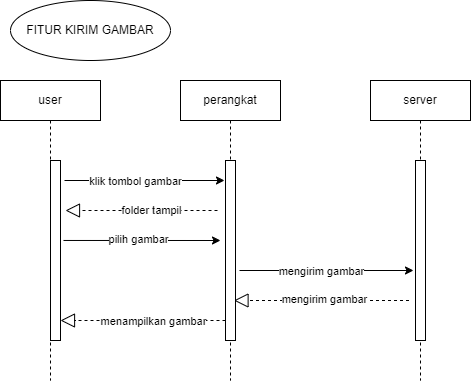

The diagram above was exported from draw.io. Its source (the exported page's mxGraphModel, read from the mxfile embedded in the PNG):
<mxGraphModel dx="1290" dy="557" grid="1" gridSize="10" guides="1" tooltips="1" connect="1" arrows="1" fold="1" page="1" pageScale="1" pageWidth="827" pageHeight="1169" math="0" shadow="0">
  <root>
    <mxCell id="0" />
    <mxCell id="1" parent="0" />
    <mxCell id="5rh8iY7wMKo6pKDTYGPd-1" value="user" style="shape=umlLifeline;perimeter=lifelinePerimeter;whiteSpace=wrap;html=1;container=0;dropTarget=0;collapsible=0;recursiveResize=0;outlineConnect=0;portConstraint=eastwest;newEdgeStyle={&quot;edgeStyle&quot;:&quot;elbowEdgeStyle&quot;,&quot;elbow&quot;:&quot;vertical&quot;,&quot;curved&quot;:0,&quot;rounded&quot;:0};" vertex="1" parent="1">
      <mxGeometry x="50" y="550" width="100" height="300" as="geometry" />
    </mxCell>
    <mxCell id="5rh8iY7wMKo6pKDTYGPd-2" value="" style="html=1;points=[];perimeter=orthogonalPerimeter;outlineConnect=0;targetShapes=umlLifeline;portConstraint=eastwest;newEdgeStyle={&quot;edgeStyle&quot;:&quot;elbowEdgeStyle&quot;,&quot;elbow&quot;:&quot;vertical&quot;,&quot;curved&quot;:0,&quot;rounded&quot;:0};" vertex="1" parent="5rh8iY7wMKo6pKDTYGPd-1">
      <mxGeometry x="50" y="80" width="10" height="180" as="geometry" />
    </mxCell>
    <mxCell id="5rh8iY7wMKo6pKDTYGPd-3" value="perangkat" style="shape=umlLifeline;perimeter=lifelinePerimeter;whiteSpace=wrap;html=1;container=0;dropTarget=0;collapsible=0;recursiveResize=0;outlineConnect=0;portConstraint=eastwest;newEdgeStyle={&quot;edgeStyle&quot;:&quot;elbowEdgeStyle&quot;,&quot;elbow&quot;:&quot;vertical&quot;,&quot;curved&quot;:0,&quot;rounded&quot;:0};" vertex="1" parent="1">
      <mxGeometry x="230" y="550" width="100" height="300" as="geometry" />
    </mxCell>
    <mxCell id="5rh8iY7wMKo6pKDTYGPd-4" value="" style="html=1;points=[];perimeter=orthogonalPerimeter;outlineConnect=0;targetShapes=umlLifeline;portConstraint=eastwest;newEdgeStyle={&quot;edgeStyle&quot;:&quot;elbowEdgeStyle&quot;,&quot;elbow&quot;:&quot;vertical&quot;,&quot;curved&quot;:0,&quot;rounded&quot;:0};" vertex="1" parent="5rh8iY7wMKo6pKDTYGPd-3">
      <mxGeometry x="45" y="80" width="10" height="180" as="geometry" />
    </mxCell>
    <mxCell id="5rh8iY7wMKo6pKDTYGPd-5" value="server" style="shape=umlLifeline;perimeter=lifelinePerimeter;whiteSpace=wrap;html=1;container=0;dropTarget=0;collapsible=0;recursiveResize=0;outlineConnect=0;portConstraint=eastwest;newEdgeStyle={&quot;edgeStyle&quot;:&quot;elbowEdgeStyle&quot;,&quot;elbow&quot;:&quot;vertical&quot;,&quot;curved&quot;:0,&quot;rounded&quot;:0};" vertex="1" parent="1">
      <mxGeometry x="420" y="550" width="100" height="300" as="geometry" />
    </mxCell>
    <mxCell id="5rh8iY7wMKo6pKDTYGPd-6" value="" style="html=1;points=[];perimeter=orthogonalPerimeter;outlineConnect=0;targetShapes=umlLifeline;portConstraint=eastwest;newEdgeStyle={&quot;edgeStyle&quot;:&quot;elbowEdgeStyle&quot;,&quot;elbow&quot;:&quot;vertical&quot;,&quot;curved&quot;:0,&quot;rounded&quot;:0};" vertex="1" parent="5rh8iY7wMKo6pKDTYGPd-5">
      <mxGeometry x="45" y="80" width="10" height="180" as="geometry" />
    </mxCell>
    <mxCell id="5rh8iY7wMKo6pKDTYGPd-7" style="edgeStyle=elbowEdgeStyle;rounded=0;orthogonalLoop=1;jettySize=auto;html=1;elbow=vertical;curved=0;" edge="1" parent="1">
      <mxGeometry relative="1" as="geometry">
        <mxPoint x="114" y="649.9957142857143" as="sourcePoint" />
        <mxPoint x="274" y="650" as="targetPoint" />
      </mxGeometry>
    </mxCell>
    <mxCell id="5rh8iY7wMKo6pKDTYGPd-8" value="klik tombol gambar" style="edgeLabel;html=1;align=center;verticalAlign=middle;resizable=0;points=[];" connectable="0" vertex="1" parent="5rh8iY7wMKo6pKDTYGPd-7">
      <mxGeometry x="-0.1063" y="-1" relative="1" as="geometry">
        <mxPoint y="-1" as="offset" />
      </mxGeometry>
    </mxCell>
    <mxCell id="5rh8iY7wMKo6pKDTYGPd-9" style="edgeStyle=elbowEdgeStyle;rounded=0;orthogonalLoop=1;jettySize=auto;html=1;elbow=vertical;curved=0;" edge="1" parent="1">
      <mxGeometry relative="1" as="geometry">
        <mxPoint x="113" y="709.969696969697" as="sourcePoint" />
        <mxPoint x="270" y="710" as="targetPoint" />
      </mxGeometry>
    </mxCell>
    <mxCell id="5rh8iY7wMKo6pKDTYGPd-10" value="pilih gambar" style="edgeLabel;html=1;align=center;verticalAlign=middle;resizable=0;points=[];" connectable="0" vertex="1" parent="5rh8iY7wMKo6pKDTYGPd-9">
      <mxGeometry x="-0.0399" y="2" relative="1" as="geometry">
        <mxPoint as="offset" />
      </mxGeometry>
    </mxCell>
    <mxCell id="5rh8iY7wMKo6pKDTYGPd-11" value="" style="endArrow=block;dashed=1;endFill=0;endSize=12;html=1;rounded=0;" edge="1" parent="1">
      <mxGeometry width="160" relative="1" as="geometry">
        <mxPoint x="267" y="680" as="sourcePoint" />
        <mxPoint x="115" y="680" as="targetPoint" />
      </mxGeometry>
    </mxCell>
    <mxCell id="5rh8iY7wMKo6pKDTYGPd-12" value="folder tampil" style="edgeLabel;html=1;align=center;verticalAlign=middle;resizable=0;points=[];" connectable="0" vertex="1" parent="5rh8iY7wMKo6pKDTYGPd-11">
      <mxGeometry x="-0.1191" y="-2" relative="1" as="geometry">
        <mxPoint y="1" as="offset" />
      </mxGeometry>
    </mxCell>
    <mxCell id="5rh8iY7wMKo6pKDTYGPd-13" value="" style="endArrow=block;dashed=1;endFill=0;endSize=12;html=1;rounded=0;" edge="1" parent="1">
      <mxGeometry width="160" relative="1" as="geometry">
        <mxPoint x="458.5" y="770" as="sourcePoint" />
        <mxPoint x="283.5" y="770" as="targetPoint" />
      </mxGeometry>
    </mxCell>
    <mxCell id="5rh8iY7wMKo6pKDTYGPd-14" value="mengirim gambar" style="edgeLabel;html=1;align=center;verticalAlign=middle;resizable=0;points=[];" connectable="0" vertex="1" parent="5rh8iY7wMKo6pKDTYGPd-13">
      <mxGeometry x="-0.1191" y="-2" relative="1" as="geometry">
        <mxPoint x="-8" as="offset" />
      </mxGeometry>
    </mxCell>
    <mxCell id="5rh8iY7wMKo6pKDTYGPd-15" value="" style="endArrow=block;dashed=1;endFill=0;endSize=12;html=1;rounded=0;" edge="1" parent="1">
      <mxGeometry width="160" relative="1" as="geometry">
        <mxPoint x="275" y="790" as="sourcePoint" />
        <mxPoint x="110" y="790" as="targetPoint" />
      </mxGeometry>
    </mxCell>
    <mxCell id="5rh8iY7wMKo6pKDTYGPd-16" value="menampilkan gambar" style="edgeLabel;html=1;align=center;verticalAlign=middle;resizable=0;points=[];" connectable="0" vertex="1" parent="5rh8iY7wMKo6pKDTYGPd-15">
      <mxGeometry x="-0.1191" y="-2" relative="1" as="geometry">
        <mxPoint y="2" as="offset" />
      </mxGeometry>
    </mxCell>
    <mxCell id="5rh8iY7wMKo6pKDTYGPd-17" value="" style="endArrow=classic;html=1;rounded=0;" edge="1" parent="1">
      <mxGeometry width="50" height="50" relative="1" as="geometry">
        <mxPoint x="289" y="740" as="sourcePoint" />
        <mxPoint x="463" y="740" as="targetPoint" />
      </mxGeometry>
    </mxCell>
    <mxCell id="5rh8iY7wMKo6pKDTYGPd-18" value="mengirim gambar" style="edgeLabel;html=1;align=center;verticalAlign=middle;resizable=0;points=[];" connectable="0" vertex="1" parent="5rh8iY7wMKo6pKDTYGPd-17">
      <mxGeometry x="-0.0704" relative="1" as="geometry">
        <mxPoint as="offset" />
      </mxGeometry>
    </mxCell>
    <mxCell id="5rh8iY7wMKo6pKDTYGPd-19" value="FITUR KIRIM GAMBAR" style="ellipse;whiteSpace=wrap;html=1;" vertex="1" parent="1">
      <mxGeometry x="60" y="470" width="160" height="60" as="geometry" />
    </mxCell>
  </root>
</mxGraphModel>